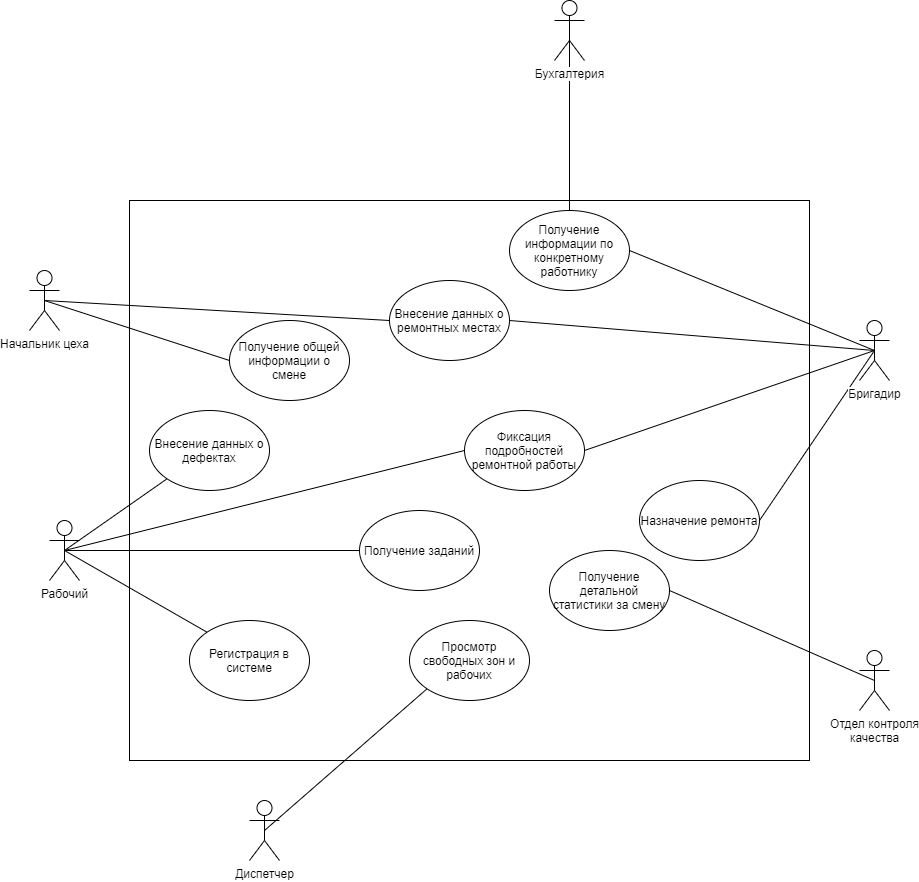

The diagram above was exported from draw.io. Its source (the exported page's mxGraphModel, read from the mxfile embedded in the PNG):
<mxGraphModel dx="1845" dy="1663" grid="1" gridSize="10" guides="1" tooltips="1" connect="1" arrows="1" fold="1" page="1" pageScale="1" pageWidth="827" pageHeight="1169" math="0" shadow="0">
  <root>
    <mxCell id="0" />
    <mxCell id="1" parent="0" />
    <mxCell id="iuT6U3XO7pTnIa-DumAa-6" value="" style="rounded=0;whiteSpace=wrap;html=1;" parent="1" vertex="1">
      <mxGeometry x="40" y="80" width="680" height="560" as="geometry" />
    </mxCell>
    <mxCell id="qeKmIfyhZplBctj4bAk--37" style="rounded=0;orthogonalLoop=1;jettySize=auto;html=1;exitX=0.5;exitY=0.5;exitDx=0;exitDy=0;exitPerimeter=0;entryX=0;entryY=1;entryDx=0;entryDy=0;endArrow=none;endFill=0;" parent="1" source="qeKmIfyhZplBctj4bAk--1" target="qeKmIfyhZplBctj4bAk--22" edge="1">
      <mxGeometry relative="1" as="geometry" />
    </mxCell>
    <mxCell id="qeKmIfyhZplBctj4bAk--1" value="Диспетчер" style="shape=umlActor;verticalLabelPosition=bottom;labelBackgroundColor=#ffffff;verticalAlign=top;html=1;outlineConnect=0;" parent="1" vertex="1">
      <mxGeometry x="160" y="680" width="30" height="60" as="geometry" />
    </mxCell>
    <mxCell id="qeKmIfyhZplBctj4bAk--33" style="rounded=0;orthogonalLoop=1;jettySize=auto;html=1;exitX=0.5;exitY=0.5;exitDx=0;exitDy=0;exitPerimeter=0;entryX=1;entryY=0.5;entryDx=0;entryDy=0;endArrow=none;endFill=0;" parent="1" source="qeKmIfyhZplBctj4bAk--6" target="qeKmIfyhZplBctj4bAk--18" edge="1">
      <mxGeometry relative="1" as="geometry" />
    </mxCell>
    <mxCell id="qhDic5o-8fqTwjL0KsN--5" style="rounded=0;orthogonalLoop=1;jettySize=auto;html=1;exitX=0.5;exitY=0.5;exitDx=0;exitDy=0;exitPerimeter=0;entryX=1;entryY=0.5;entryDx=0;entryDy=0;endArrow=none;endFill=0;" edge="1" parent="1" source="qeKmIfyhZplBctj4bAk--6" target="qeKmIfyhZplBctj4bAk--25">
      <mxGeometry relative="1" as="geometry" />
    </mxCell>
    <mxCell id="qhDic5o-8fqTwjL0KsN--6" style="rounded=0;orthogonalLoop=1;jettySize=auto;html=1;exitX=0.5;exitY=0.5;exitDx=0;exitDy=0;exitPerimeter=0;entryX=1;entryY=0.5;entryDx=0;entryDy=0;endArrow=none;endFill=0;" edge="1" parent="1" source="qeKmIfyhZplBctj4bAk--6" target="qeKmIfyhZplBctj4bAk--19">
      <mxGeometry relative="1" as="geometry" />
    </mxCell>
    <mxCell id="qhDic5o-8fqTwjL0KsN--7" style="rounded=0;orthogonalLoop=1;jettySize=auto;html=1;exitX=0.5;exitY=0.5;exitDx=0;exitDy=0;exitPerimeter=0;entryX=1;entryY=0.5;entryDx=0;entryDy=0;endArrow=none;endFill=0;" edge="1" parent="1" source="qeKmIfyhZplBctj4bAk--6" target="qeKmIfyhZplBctj4bAk--16">
      <mxGeometry relative="1" as="geometry" />
    </mxCell>
    <object label="Бригадир" id="qeKmIfyhZplBctj4bAk--6">
      <mxCell style="shape=umlActor;verticalLabelPosition=bottom;labelBackgroundColor=#ffffff;verticalAlign=top;html=1;outlineConnect=0;" parent="1" vertex="1">
        <mxGeometry x="770" y="200" width="30" height="60" as="geometry" />
      </mxCell>
    </object>
    <mxCell id="qhDic5o-8fqTwjL0KsN--1" style="rounded=0;orthogonalLoop=1;jettySize=auto;html=1;exitX=0.5;exitY=0.5;exitDx=0;exitDy=0;exitPerimeter=0;entryX=0;entryY=1;entryDx=0;entryDy=0;endArrow=none;endFill=0;" edge="1" parent="1" source="qeKmIfyhZplBctj4bAk--9" target="qeKmIfyhZplBctj4bAk--17">
      <mxGeometry relative="1" as="geometry" />
    </mxCell>
    <mxCell id="qhDic5o-8fqTwjL0KsN--2" style="rounded=0;orthogonalLoop=1;jettySize=auto;html=1;exitX=0.5;exitY=0.5;exitDx=0;exitDy=0;exitPerimeter=0;entryX=0;entryY=0.5;entryDx=0;entryDy=0;endArrow=none;endFill=0;" edge="1" parent="1" source="qeKmIfyhZplBctj4bAk--9" target="qeKmIfyhZplBctj4bAk--18">
      <mxGeometry relative="1" as="geometry" />
    </mxCell>
    <mxCell id="qhDic5o-8fqTwjL0KsN--3" style="rounded=0;orthogonalLoop=1;jettySize=auto;html=1;exitX=0.5;exitY=0.5;exitDx=0;exitDy=0;exitPerimeter=0;entryX=0;entryY=0;entryDx=0;entryDy=0;endArrow=none;endFill=0;" edge="1" parent="1" source="qeKmIfyhZplBctj4bAk--9" target="qeKmIfyhZplBctj4bAk--20">
      <mxGeometry relative="1" as="geometry" />
    </mxCell>
    <mxCell id="qhDic5o-8fqTwjL0KsN--4" style="rounded=0;orthogonalLoop=1;jettySize=auto;html=1;exitX=0.5;exitY=0.5;exitDx=0;exitDy=0;exitPerimeter=0;entryX=0;entryY=0.5;entryDx=0;entryDy=0;endArrow=none;endFill=0;" edge="1" parent="1" source="qeKmIfyhZplBctj4bAk--9" target="qeKmIfyhZplBctj4bAk--21">
      <mxGeometry relative="1" as="geometry" />
    </mxCell>
    <mxCell id="qeKmIfyhZplBctj4bAk--9" value="Рабочий" style="shape=umlActor;verticalLabelPosition=bottom;labelBackgroundColor=#ffffff;verticalAlign=top;html=1;" parent="1" vertex="1">
      <mxGeometry x="-40" y="400" width="30" height="60" as="geometry" />
    </mxCell>
    <mxCell id="qeKmIfyhZplBctj4bAk--40" style="rounded=0;orthogonalLoop=1;jettySize=auto;html=1;exitX=0.5;exitY=0.5;exitDx=0;exitDy=0;exitPerimeter=0;entryX=1;entryY=0.5;entryDx=0;entryDy=0;endArrow=none;endFill=0;" parent="1" source="qeKmIfyhZplBctj4bAk--13" target="qeKmIfyhZplBctj4bAk--23" edge="1">
      <mxGeometry relative="1" as="geometry" />
    </mxCell>
    <mxCell id="qeKmIfyhZplBctj4bAk--13" value="Отдел контроля&lt;br&gt;качества" style="shape=umlActor;verticalLabelPosition=bottom;labelBackgroundColor=#ffffff;verticalAlign=top;html=1;" parent="1" vertex="1">
      <mxGeometry x="770" y="530" width="30" height="60" as="geometry" />
    </mxCell>
    <mxCell id="qeKmIfyhZplBctj4bAk--27" style="rounded=0;orthogonalLoop=1;jettySize=auto;html=1;exitX=0.5;exitY=0.5;exitDx=0;exitDy=0;exitPerimeter=0;entryX=0;entryY=0.5;entryDx=0;entryDy=0;endArrow=none;endFill=0;" parent="1" source="qeKmIfyhZplBctj4bAk--14" target="qeKmIfyhZplBctj4bAk--16" edge="1">
      <mxGeometry relative="1" as="geometry" />
    </mxCell>
    <mxCell id="qeKmIfyhZplBctj4bAk--29" style="rounded=0;orthogonalLoop=1;jettySize=auto;html=1;exitX=0.5;exitY=0.5;exitDx=0;exitDy=0;exitPerimeter=0;entryX=0;entryY=0.5;entryDx=0;entryDy=0;endArrow=none;endFill=0;" parent="1" source="qeKmIfyhZplBctj4bAk--14" target="qeKmIfyhZplBctj4bAk--24" edge="1">
      <mxGeometry relative="1" as="geometry">
        <mxPoint x="220" y="220" as="targetPoint" />
      </mxGeometry>
    </mxCell>
    <mxCell id="qeKmIfyhZplBctj4bAk--14" value="Начальник цеха" style="shape=umlActor;verticalLabelPosition=bottom;labelBackgroundColor=#ffffff;verticalAlign=top;html=1;" parent="1" vertex="1">
      <mxGeometry x="-60" y="150" width="30" height="60" as="geometry" />
    </mxCell>
    <mxCell id="qeKmIfyhZplBctj4bAk--41" style="rounded=0;orthogonalLoop=1;jettySize=auto;html=1;exitX=0.5;exitY=0.5;exitDx=0;exitDy=0;exitPerimeter=0;entryX=0.5;entryY=0;entryDx=0;entryDy=0;endArrow=none;endFill=0;" parent="1" source="qeKmIfyhZplBctj4bAk--15" target="qeKmIfyhZplBctj4bAk--25" edge="1">
      <mxGeometry relative="1" as="geometry" />
    </mxCell>
    <mxCell id="qeKmIfyhZplBctj4bAk--15" value="Бухгалтерия" style="shape=umlActor;verticalLabelPosition=bottom;labelBackgroundColor=#ffffff;verticalAlign=top;html=1;" parent="1" vertex="1">
      <mxGeometry x="465" y="-120" width="30" height="60" as="geometry" />
    </mxCell>
    <mxCell id="qeKmIfyhZplBctj4bAk--16" value="Внесение данных о ремонтных местах" style="ellipse;whiteSpace=wrap;html=1;" parent="1" vertex="1">
      <mxGeometry x="300" y="160" width="120" height="80" as="geometry" />
    </mxCell>
    <mxCell id="qeKmIfyhZplBctj4bAk--17" value="Внесение данных о дефектах" style="ellipse;whiteSpace=wrap;html=1;" parent="1" vertex="1">
      <mxGeometry x="60" y="290" width="120" height="80" as="geometry" />
    </mxCell>
    <mxCell id="qeKmIfyhZplBctj4bAk--18" value="Фиксация подробностей ремонтной работы" style="ellipse;whiteSpace=wrap;html=1;" parent="1" vertex="1">
      <mxGeometry x="375" y="290" width="120" height="80" as="geometry" />
    </mxCell>
    <mxCell id="qeKmIfyhZplBctj4bAk--19" value="Назначение ремонта" style="ellipse;whiteSpace=wrap;html=1;" parent="1" vertex="1">
      <mxGeometry x="550" y="360" width="120" height="80" as="geometry" />
    </mxCell>
    <mxCell id="qeKmIfyhZplBctj4bAk--20" value="Регистрация в системе" style="ellipse;whiteSpace=wrap;html=1;" parent="1" vertex="1">
      <mxGeometry x="100" y="500" width="120" height="80" as="geometry" />
    </mxCell>
    <mxCell id="qeKmIfyhZplBctj4bAk--21" value="Получение заданий" style="ellipse;whiteSpace=wrap;html=1;" parent="1" vertex="1">
      <mxGeometry x="270" y="390" width="120" height="80" as="geometry" />
    </mxCell>
    <mxCell id="qeKmIfyhZplBctj4bAk--22" value="Просмотр свободных зон и рабочих" style="ellipse;whiteSpace=wrap;html=1;" parent="1" vertex="1">
      <mxGeometry x="320" y="500" width="120" height="80" as="geometry" />
    </mxCell>
    <mxCell id="qeKmIfyhZplBctj4bAk--23" value="Получение детальной статистики за смену" style="ellipse;whiteSpace=wrap;html=1;" parent="1" vertex="1">
      <mxGeometry x="460" y="430" width="120" height="80" as="geometry" />
    </mxCell>
    <mxCell id="qeKmIfyhZplBctj4bAk--24" value="Получение общей информации о смене" style="ellipse;whiteSpace=wrap;html=1;" parent="1" vertex="1">
      <mxGeometry x="140" y="200" width="120" height="80" as="geometry" />
    </mxCell>
    <mxCell id="qeKmIfyhZplBctj4bAk--25" value="Получение информации по конкретному работнику" style="ellipse;whiteSpace=wrap;html=1;" parent="1" vertex="1">
      <mxGeometry x="420" y="90" width="120" height="80" as="geometry" />
    </mxCell>
  </root>
</mxGraphModel>